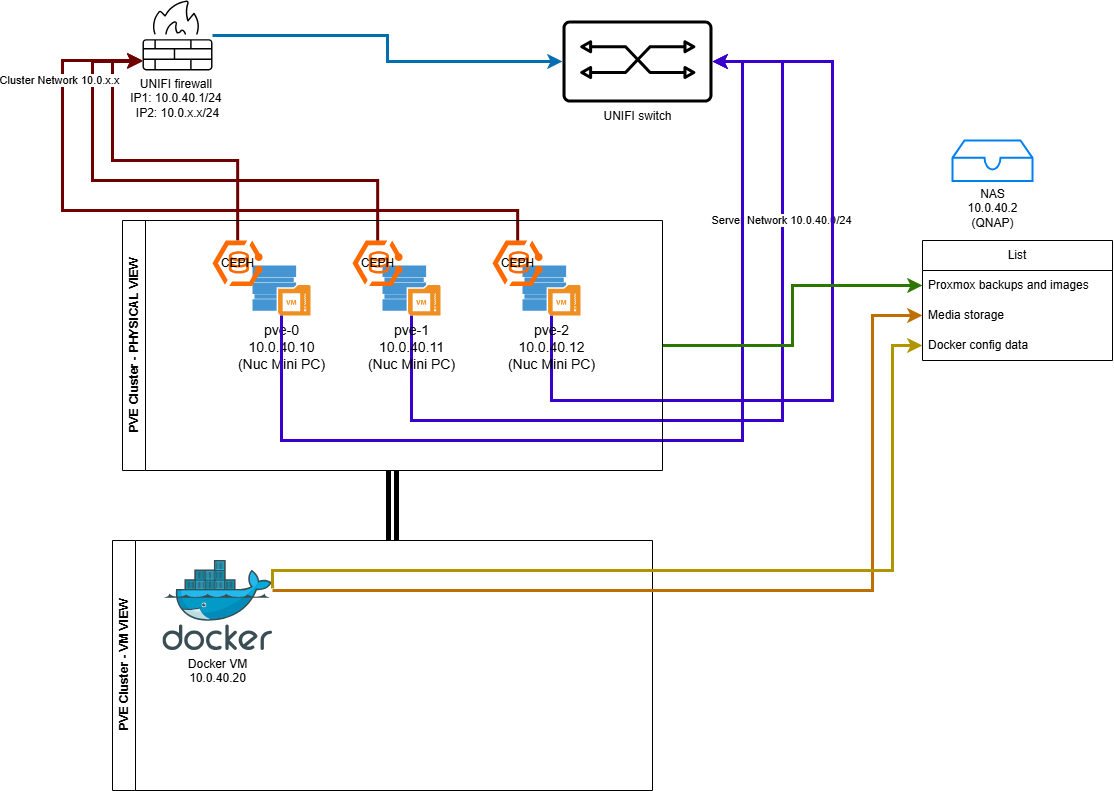

The diagram above was exported from draw.io. Its source (the exported page's mxGraphModel, read from the mxfile embedded in the PNG):
<mxGraphModel dx="1195" dy="622" grid="1" gridSize="10" guides="1" tooltips="1" connect="1" arrows="1" fold="1" page="1" pageScale="1.5" pageWidth="1169" pageHeight="826" background="none" math="0" shadow="0">
  <root>
    <mxCell id="0" style=";html=1;" />
    <mxCell id="1" style=";html=1;" parent="0" />
    <mxCell id="1257a543d1cacc4b-21" value="pve-0&lt;div&gt;10.0.40.10&lt;br&gt;(Nuc Mini PC)&lt;/div&gt;" style="shadow=0;dashed=0;html=1;strokeColor=none;fillColor=#4495D1;labelPosition=center;verticalLabelPosition=bottom;verticalAlign=top;shape=mxgraph.veeam.2d.backup_repository_2;fontSize=14;" parent="1" vertex="1">
      <mxGeometry x="280" y="375.1" width="58" height="50" as="geometry" />
    </mxCell>
    <mxCell id="e8aCzL9IvSMChvv81cPr-3" value="UNIFI firewall&amp;nbsp;&lt;div&gt;IP1: 10.0.40.1/24&amp;nbsp;&lt;div&gt;IP2: 10.0.x.x/24&lt;/div&gt;&lt;/div&gt;" style="sketch=0;verticalLabelPosition=bottom;sketch=0;aspect=fixed;html=1;verticalAlign=top;strokeColor=none;fillColor=#000000;align=center;outlineConnect=0;pointerEvents=1;shape=mxgraph.citrix2.firewall;" vertex="1" parent="1">
      <mxGeometry x="170" y="110" width="70" height="69.88" as="geometry" />
    </mxCell>
    <mxCell id="e8aCzL9IvSMChvv81cPr-4" value="UNIFI switch" style="sketch=0;verticalLabelPosition=bottom;sketch=0;aspect=fixed;html=1;verticalAlign=top;strokeColor=none;fillColor=#000000;align=center;outlineConnect=0;pointerEvents=1;shape=mxgraph.citrix2.switch;" vertex="1" parent="1">
      <mxGeometry x="590" y="130" width="150" height="81.96" as="geometry" />
    </mxCell>
    <mxCell id="e8aCzL9IvSMChvv81cPr-6" style="edgeStyle=orthogonalEdgeStyle;rounded=0;orthogonalLoop=1;jettySize=auto;html=1;strokeWidth=3;fillColor=#1ba1e2;strokeColor=#006EAF;" edge="1" parent="1" source="e8aCzL9IvSMChvv81cPr-3" target="e8aCzL9IvSMChvv81cPr-4">
      <mxGeometry relative="1" as="geometry" />
    </mxCell>
    <mxCell id="e8aCzL9IvSMChvv81cPr-17" value="NAS&lt;div&gt;10.0.40.2&lt;br&gt;(QNAP)&lt;/div&gt;" style="html=1;verticalLabelPosition=bottom;align=center;labelBackgroundColor=#ffffff;verticalAlign=top;strokeWidth=2;strokeColor=#0080F0;shadow=0;dashed=0;shape=mxgraph.ios7.icons.storage;" vertex="1" parent="1">
      <mxGeometry x="980" y="250" width="80" height="40.5" as="geometry" />
    </mxCell>
    <mxCell id="e8aCzL9IvSMChvv81cPr-32" style="edgeStyle=orthogonalEdgeStyle;rounded=0;orthogonalLoop=1;jettySize=auto;html=1;strokeWidth=3;fillColor=#6a00ff;strokeColor=#3700CC;" edge="1" parent="1" source="e8aCzL9IvSMChvv81cPr-20" target="e8aCzL9IvSMChvv81cPr-4">
      <mxGeometry relative="1" as="geometry">
        <Array as="points">
          <mxPoint x="439" y="530" />
          <mxPoint x="810" y="530" />
          <mxPoint x="810" y="171" />
        </Array>
      </mxGeometry>
    </mxCell>
    <mxCell id="e8aCzL9IvSMChvv81cPr-35" value="Server Network 10.0.40.0/24" style="edgeLabel;html=1;align=center;verticalAlign=middle;resizable=0;points=[];" vertex="1" connectable="0" parent="e8aCzL9IvSMChvv81cPr-32">
      <mxGeometry x="0.4964" y="1" relative="1" as="geometry">
        <mxPoint as="offset" />
      </mxGeometry>
    </mxCell>
    <mxCell id="e8aCzL9IvSMChvv81cPr-20" value="pve-1&lt;div&gt;10.0.40.11&lt;br&gt;(Nuc Mini PC)&lt;/div&gt;" style="shadow=0;dashed=0;html=1;strokeColor=none;fillColor=#4495D1;labelPosition=center;verticalLabelPosition=bottom;verticalAlign=top;shape=mxgraph.veeam.2d.backup_repository_2;fontSize=14;" vertex="1" parent="1">
      <mxGeometry x="410" y="375.1" width="58" height="50" as="geometry" />
    </mxCell>
    <mxCell id="e8aCzL9IvSMChvv81cPr-33" style="edgeStyle=orthogonalEdgeStyle;rounded=0;orthogonalLoop=1;jettySize=auto;html=1;strokeWidth=3;fillColor=#6a00ff;strokeColor=#3700CC;" edge="1" parent="1" source="e8aCzL9IvSMChvv81cPr-21" target="e8aCzL9IvSMChvv81cPr-4">
      <mxGeometry relative="1" as="geometry">
        <Array as="points">
          <mxPoint x="579" y="510" />
          <mxPoint x="860" y="510" />
          <mxPoint x="860" y="171" />
        </Array>
      </mxGeometry>
    </mxCell>
    <mxCell id="e8aCzL9IvSMChvv81cPr-21" value="pve-2&lt;div&gt;10.0.40.12&lt;br&gt;(Nuc Mini PC)&lt;/div&gt;" style="shadow=0;dashed=0;html=1;strokeColor=none;fillColor=#4495D1;labelPosition=center;verticalLabelPosition=bottom;verticalAlign=top;shape=mxgraph.veeam.2d.backup_repository_2;fontSize=14;" vertex="1" parent="1">
      <mxGeometry x="550" y="375.1" width="58" height="50" as="geometry" />
    </mxCell>
    <mxCell id="e8aCzL9IvSMChvv81cPr-28" style="edgeStyle=orthogonalEdgeStyle;rounded=0;orthogonalLoop=1;jettySize=auto;html=1;strokeWidth=3;fillColor=#a20025;strokeColor=#6F0000;" edge="1" parent="1" source="e8aCzL9IvSMChvv81cPr-25" target="e8aCzL9IvSMChvv81cPr-3">
      <mxGeometry relative="1" as="geometry">
        <Array as="points">
          <mxPoint x="265" y="270" />
          <mxPoint x="140" y="270" />
          <mxPoint x="140" y="170" />
        </Array>
      </mxGeometry>
    </mxCell>
    <mxCell id="e8aCzL9IvSMChvv81cPr-25" value="CEPH" style="points=[];aspect=fixed;html=1;align=center;shadow=0;dashed=0;fillColor=#FF6A00;strokeColor=none;shape=mxgraph.alibaba_cloud.cddc_cloud_database_dedicated_cluster;" vertex="1" parent="1">
      <mxGeometry x="240" y="350" width="50.4" height="45.6" as="geometry" />
    </mxCell>
    <mxCell id="e8aCzL9IvSMChvv81cPr-26" value="CEPH" style="points=[];aspect=fixed;html=1;align=center;shadow=0;dashed=0;fillColor=#FF6A00;strokeColor=none;shape=mxgraph.alibaba_cloud.cddc_cloud_database_dedicated_cluster;" vertex="1" parent="1">
      <mxGeometry x="380" y="350" width="50.4" height="45.6" as="geometry" />
    </mxCell>
    <mxCell id="e8aCzL9IvSMChvv81cPr-27" value="CEPH" style="points=[];aspect=fixed;html=1;align=center;shadow=0;dashed=0;fillColor=#FF6A00;strokeColor=none;shape=mxgraph.alibaba_cloud.cddc_cloud_database_dedicated_cluster;" vertex="1" parent="1">
      <mxGeometry x="520" y="350" width="50.4" height="45.6" as="geometry" />
    </mxCell>
    <mxCell id="e8aCzL9IvSMChvv81cPr-29" style="edgeStyle=orthogonalEdgeStyle;rounded=0;orthogonalLoop=1;jettySize=auto;html=1;strokeWidth=3;fillColor=#a20025;strokeColor=#6F0000;" edge="1" parent="1" source="e8aCzL9IvSMChvv81cPr-26">
      <mxGeometry relative="1" as="geometry">
        <mxPoint x="170" y="171" as="targetPoint" />
        <Array as="points">
          <mxPoint x="405" y="290" />
          <mxPoint x="120" y="290" />
          <mxPoint x="120" y="171" />
        </Array>
      </mxGeometry>
    </mxCell>
    <mxCell id="e8aCzL9IvSMChvv81cPr-30" style="edgeStyle=orthogonalEdgeStyle;rounded=0;orthogonalLoop=1;jettySize=auto;html=1;strokeWidth=3;fillColor=#a20025;strokeColor=#6F0000;" edge="1" parent="1" source="e8aCzL9IvSMChvv81cPr-27" target="e8aCzL9IvSMChvv81cPr-3">
      <mxGeometry relative="1" as="geometry">
        <Array as="points">
          <mxPoint x="545" y="320" />
          <mxPoint x="90" y="320" />
          <mxPoint x="90" y="170" />
        </Array>
      </mxGeometry>
    </mxCell>
    <mxCell id="e8aCzL9IvSMChvv81cPr-34" value="Cluster Network 10.0.x.x" style="edgeLabel;html=1;align=center;verticalAlign=middle;resizable=0;points=[];" vertex="1" connectable="0" parent="e8aCzL9IvSMChvv81cPr-30">
      <mxGeometry x="0.7211" y="3" relative="1" as="geometry">
        <mxPoint as="offset" />
      </mxGeometry>
    </mxCell>
    <mxCell id="e8aCzL9IvSMChvv81cPr-31" style="edgeStyle=orthogonalEdgeStyle;rounded=0;orthogonalLoop=1;jettySize=auto;html=1;strokeWidth=3;fillColor=#6a00ff;strokeColor=#3700CC;" edge="1" parent="1" source="1257a543d1cacc4b-21" target="e8aCzL9IvSMChvv81cPr-4">
      <mxGeometry relative="1" as="geometry">
        <Array as="points">
          <mxPoint x="309" y="550" />
          <mxPoint x="770" y="550" />
          <mxPoint x="770" y="171" />
        </Array>
      </mxGeometry>
    </mxCell>
    <mxCell id="e8aCzL9IvSMChvv81cPr-37" value="List" style="swimlane;fontStyle=0;childLayout=stackLayout;horizontal=1;startSize=30;horizontalStack=0;resizeParent=1;resizeParentMax=0;resizeLast=0;collapsible=1;marginBottom=0;whiteSpace=wrap;html=1;" vertex="1" parent="1">
      <mxGeometry x="950" y="350" width="190" height="120" as="geometry" />
    </mxCell>
    <mxCell id="e8aCzL9IvSMChvv81cPr-38" value="Proxmox backups and images" style="text;strokeColor=none;fillColor=none;align=left;verticalAlign=middle;spacingLeft=4;spacingRight=4;overflow=hidden;points=[[0,0.5],[1,0.5]];portConstraint=eastwest;rotatable=0;whiteSpace=wrap;html=1;" vertex="1" parent="e8aCzL9IvSMChvv81cPr-37">
      <mxGeometry y="30" width="190" height="30" as="geometry" />
    </mxCell>
    <mxCell id="e8aCzL9IvSMChvv81cPr-39" value="Media storage" style="text;strokeColor=none;fillColor=none;align=left;verticalAlign=middle;spacingLeft=4;spacingRight=4;overflow=hidden;points=[[0,0.5],[1,0.5]];portConstraint=eastwest;rotatable=0;whiteSpace=wrap;html=1;" vertex="1" parent="e8aCzL9IvSMChvv81cPr-37">
      <mxGeometry y="60" width="190" height="30" as="geometry" />
    </mxCell>
    <mxCell id="e8aCzL9IvSMChvv81cPr-40" value="Docker config data" style="text;strokeColor=none;fillColor=none;align=left;verticalAlign=middle;spacingLeft=4;spacingRight=4;overflow=hidden;points=[[0,0.5],[1,0.5]];portConstraint=eastwest;rotatable=0;whiteSpace=wrap;html=1;" vertex="1" parent="e8aCzL9IvSMChvv81cPr-37">
      <mxGeometry y="90" width="190" height="30" as="geometry" />
    </mxCell>
    <mxCell id="e8aCzL9IvSMChvv81cPr-45" style="edgeStyle=orthogonalEdgeStyle;rounded=0;orthogonalLoop=1;jettySize=auto;html=1;exitX=0.5;exitY=1;exitDx=0;exitDy=0;strokeWidth=5;shape=link;" edge="1" parent="1" source="e8aCzL9IvSMChvv81cPr-43">
      <mxGeometry relative="1" as="geometry">
        <mxPoint x="420" y="650" as="targetPoint" />
      </mxGeometry>
    </mxCell>
    <mxCell id="e8aCzL9IvSMChvv81cPr-46" style="edgeStyle=orthogonalEdgeStyle;rounded=0;orthogonalLoop=1;jettySize=auto;html=1;fillColor=#60a917;strokeColor=#2D7600;strokeWidth=3;" edge="1" parent="1" source="e8aCzL9IvSMChvv81cPr-43" target="e8aCzL9IvSMChvv81cPr-38">
      <mxGeometry relative="1" as="geometry" />
    </mxCell>
    <mxCell id="e8aCzL9IvSMChvv81cPr-43" value="PVE Cluster - PHYSICAL VIEW" style="swimlane;horizontal=0;whiteSpace=wrap;html=1;" vertex="1" parent="1">
      <mxGeometry x="150" y="330" width="540" height="250" as="geometry" />
    </mxCell>
    <mxCell id="e8aCzL9IvSMChvv81cPr-44" value="PVE Cluster - VM VIEW" style="swimlane;horizontal=0;whiteSpace=wrap;html=1;" vertex="1" parent="1">
      <mxGeometry x="140" y="650" width="540" height="250" as="geometry" />
    </mxCell>
    <mxCell id="e8aCzL9IvSMChvv81cPr-41" value="Docker VM&lt;div&gt;10.0.40.20&lt;/div&gt;" style="image;sketch=0;aspect=fixed;html=1;points=[];align=center;fontSize=12;image=img/lib/mscae/Docker.svg;" vertex="1" parent="e8aCzL9IvSMChvv81cPr-44">
      <mxGeometry x="50.4" y="20" width="109.76" height="90" as="geometry" />
    </mxCell>
    <mxCell id="e8aCzL9IvSMChvv81cPr-47" style="edgeStyle=orthogonalEdgeStyle;rounded=0;orthogonalLoop=1;jettySize=auto;html=1;strokeWidth=3;fillColor=#f0a30a;strokeColor=#BD7000;" edge="1" parent="1" target="e8aCzL9IvSMChvv81cPr-39">
      <mxGeometry relative="1" as="geometry">
        <mxPoint x="300" y="700" as="sourcePoint" />
        <Array as="points">
          <mxPoint x="900" y="700" />
          <mxPoint x="900" y="425" />
        </Array>
      </mxGeometry>
    </mxCell>
    <mxCell id="e8aCzL9IvSMChvv81cPr-48" style="edgeStyle=orthogonalEdgeStyle;rounded=0;orthogonalLoop=1;jettySize=auto;html=1;fillColor=#e3c800;strokeColor=#B09500;strokeWidth=3;exitX=1.014;exitY=0.293;exitDx=0;exitDy=0;exitPerimeter=0;" edge="1" parent="1" source="e8aCzL9IvSMChvv81cPr-41" target="e8aCzL9IvSMChvv81cPr-40">
      <mxGeometry relative="1" as="geometry">
        <Array as="points">
          <mxPoint x="300" y="696" />
          <mxPoint x="300" y="680" />
          <mxPoint x="920" y="680" />
          <mxPoint x="920" y="455" />
        </Array>
      </mxGeometry>
    </mxCell>
  </root>
</mxGraphModel>